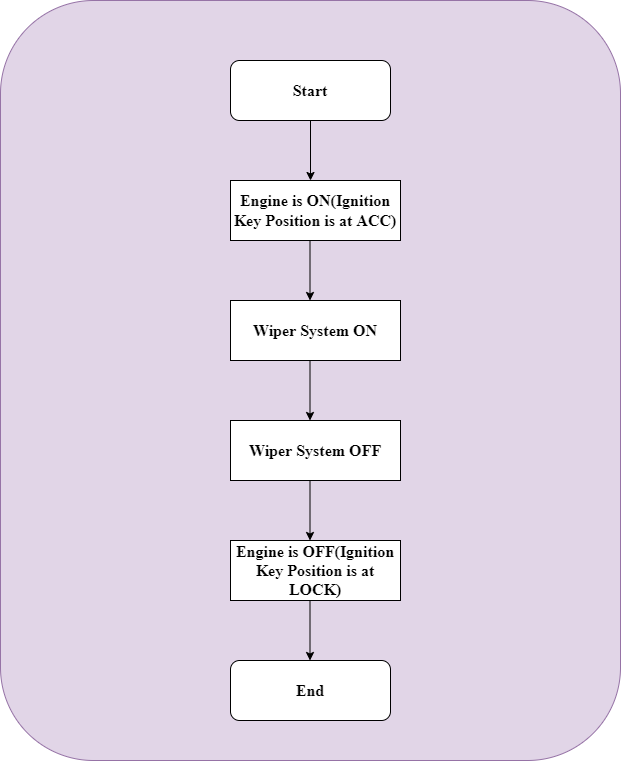

The diagram above was exported from draw.io. Its source (the exported page's mxGraphModel, read from the mxfile embedded in the PNG):
<mxGraphModel dx="1038" dy="547" grid="1" gridSize="10" guides="1" tooltips="1" connect="1" arrows="1" fold="1" page="1" pageScale="1" pageWidth="850" pageHeight="1100" math="0" shadow="0">
  <root>
    <mxCell id="0" />
    <mxCell id="1" parent="0" />
    <mxCell id="1LbMO-GmwRTCky3U9WQF-1" value="" style="rounded=1;whiteSpace=wrap;html=1;fillColor=#e1d5e7;strokeColor=#9673a6;" vertex="1" parent="1">
      <mxGeometry x="130" y="40" width="620" height="760" as="geometry" />
    </mxCell>
    <mxCell id="1LbMO-GmwRTCky3U9WQF-2" value="&lt;font face=&quot;Times New Roman&quot; size=&quot;1&quot;&gt;&lt;b style=&quot;font-size: 16px;&quot;&gt;Start&lt;/b&gt;&lt;/font&gt;" style="rounded=1;whiteSpace=wrap;html=1;" vertex="1" parent="1">
      <mxGeometry x="360" y="100" width="160" height="60" as="geometry" />
    </mxCell>
    <mxCell id="1LbMO-GmwRTCky3U9WQF-3" value="" style="endArrow=classic;html=1;rounded=0;fontFamily=Times New Roman;fontSize=16;exitX=0.5;exitY=1;exitDx=0;exitDy=0;" edge="1" parent="1" source="1LbMO-GmwRTCky3U9WQF-2">
      <mxGeometry width="50" height="50" relative="1" as="geometry">
        <mxPoint x="400" y="230" as="sourcePoint" />
        <mxPoint x="440" y="220" as="targetPoint" />
      </mxGeometry>
    </mxCell>
    <mxCell id="1LbMO-GmwRTCky3U9WQF-4" value="&lt;b&gt;Engine is ON(Ignition Key Position is at ACC)&lt;/b&gt;" style="rounded=0;whiteSpace=wrap;html=1;fontFamily=Times New Roman;fontSize=16;" vertex="1" parent="1">
      <mxGeometry x="360" y="220" width="170" height="60" as="geometry" />
    </mxCell>
    <mxCell id="1LbMO-GmwRTCky3U9WQF-5" value="" style="endArrow=classic;html=1;rounded=0;fontFamily=Times New Roman;fontSize=16;exitX=0.5;exitY=1;exitDx=0;exitDy=0;" edge="1" parent="1">
      <mxGeometry width="50" height="50" relative="1" as="geometry">
        <mxPoint x="439.5" y="280" as="sourcePoint" />
        <mxPoint x="439.5" y="340" as="targetPoint" />
      </mxGeometry>
    </mxCell>
    <mxCell id="1LbMO-GmwRTCky3U9WQF-6" value="&lt;b&gt;Wiper System ON&lt;/b&gt;" style="rounded=0;whiteSpace=wrap;html=1;fontFamily=Times New Roman;fontSize=16;" vertex="1" parent="1">
      <mxGeometry x="360" y="340" width="170" height="60" as="geometry" />
    </mxCell>
    <mxCell id="1LbMO-GmwRTCky3U9WQF-7" value="" style="endArrow=classic;html=1;rounded=0;fontFamily=Times New Roman;fontSize=16;exitX=0.5;exitY=1;exitDx=0;exitDy=0;" edge="1" parent="1">
      <mxGeometry width="50" height="50" relative="1" as="geometry">
        <mxPoint x="439.5" y="400" as="sourcePoint" />
        <mxPoint x="439.5" y="460" as="targetPoint" />
      </mxGeometry>
    </mxCell>
    <mxCell id="1LbMO-GmwRTCky3U9WQF-8" value="&lt;b&gt;Wiper System OFF&lt;/b&gt;" style="rounded=0;whiteSpace=wrap;html=1;fontFamily=Times New Roman;fontSize=16;" vertex="1" parent="1">
      <mxGeometry x="360" y="460" width="170" height="60" as="geometry" />
    </mxCell>
    <mxCell id="1LbMO-GmwRTCky3U9WQF-9" value="" style="endArrow=classic;html=1;rounded=0;fontFamily=Times New Roman;fontSize=16;exitX=0.5;exitY=1;exitDx=0;exitDy=0;" edge="1" parent="1">
      <mxGeometry width="50" height="50" relative="1" as="geometry">
        <mxPoint x="439.5" y="520" as="sourcePoint" />
        <mxPoint x="439.5" y="580" as="targetPoint" />
      </mxGeometry>
    </mxCell>
    <mxCell id="1LbMO-GmwRTCky3U9WQF-10" value="&lt;b&gt;Engine is OFF(Ignition Key Position is at LOCK)&lt;/b&gt;" style="rounded=0;whiteSpace=wrap;html=1;fontFamily=Times New Roman;fontSize=16;" vertex="1" parent="1">
      <mxGeometry x="360" y="580" width="170" height="60" as="geometry" />
    </mxCell>
    <mxCell id="1LbMO-GmwRTCky3U9WQF-11" value="" style="endArrow=classic;html=1;rounded=0;fontFamily=Times New Roman;fontSize=16;exitX=0.5;exitY=1;exitDx=0;exitDy=0;" edge="1" parent="1">
      <mxGeometry width="50" height="50" relative="1" as="geometry">
        <mxPoint x="439.5" y="640" as="sourcePoint" />
        <mxPoint x="439.5" y="700" as="targetPoint" />
      </mxGeometry>
    </mxCell>
    <mxCell id="1LbMO-GmwRTCky3U9WQF-12" value="&lt;font face=&quot;Times New Roman&quot;&gt;&lt;span style=&quot;font-size: 16px;&quot;&gt;&lt;b&gt;End&lt;/b&gt;&lt;/span&gt;&lt;/font&gt;" style="rounded=1;whiteSpace=wrap;html=1;" vertex="1" parent="1">
      <mxGeometry x="360" y="700" width="160" height="60" as="geometry" />
    </mxCell>
  </root>
</mxGraphModel>